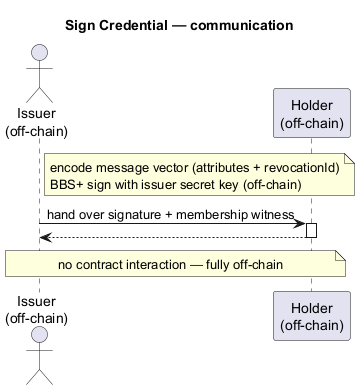

The diagram above was rendered by PlantUML. Its source (embedded in the PNG):
@startuml
title Sign Credential — communication

actor "Issuer\n(off-chain)" as Issuer
participant "Holder\n(off-chain)" as Holder


note right of Issuer
  encode message vector (attributes + revocationId)
  BBS+ sign with issuer secret key (off-chain)
end note

Issuer -> Holder : hand over signature + membership witness
activate Holder
Holder --> Issuer :
deactivate Holder

note over Issuer, Holder : no contract interaction — fully off-chain


@enduml